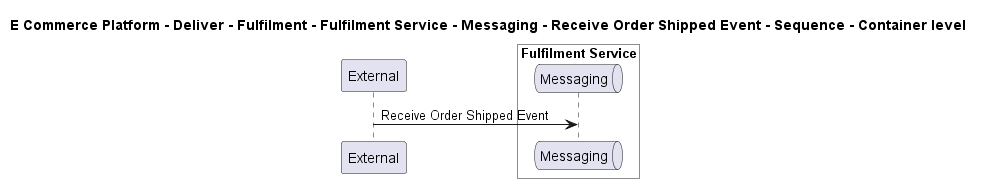

The diagram above was rendered by PlantUML. Its source (embedded in the PNG):
@startuml

title E Commerce Platform - Deliver - Fulfilment - Fulfilment Service - Messaging - Receive Order Shipped Event - Sequence - Container level

participant "External" as C4InterFlow.SoftwareSystems.ExternalSystem

box "Fulfilment Service" #White
    queue "Messaging" as ECommercePlatform.Deliver.Fulfilment.SoftwareSystems.FulfilmentService.Containers.Messaging
end box


C4InterFlow.SoftwareSystems.ExternalSystem -> ECommercePlatform.Deliver.Fulfilment.SoftwareSystems.FulfilmentService.Containers.Messaging : Receive Order Shipped Event


@enduml